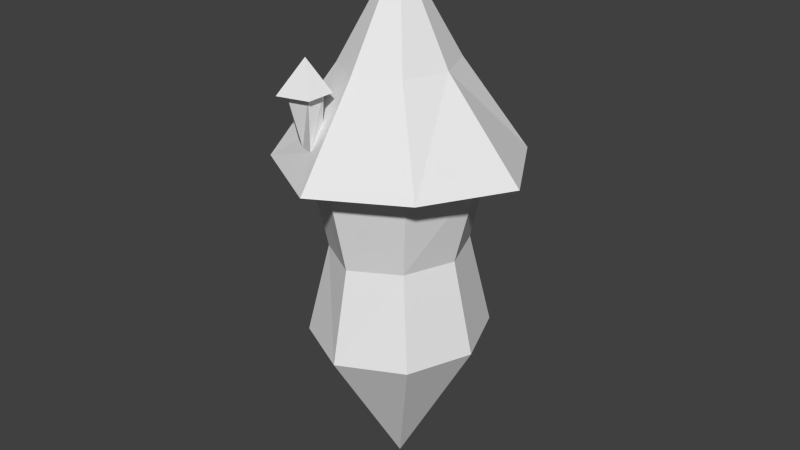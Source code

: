 # Source: tower1.blend  (saved by Blender 2.66.1; exported with 4.5.12 LTS)
import bpy
from mathutils import Matrix  # noqa: F401  (used for matrix-valued properties, if any)

bpy.ops.wm.read_factory_settings(use_empty=True)
scene = bpy.context.scene
scene.name = 'Scene'

# ---- collections
col_collection_1 = bpy.data.collections.new('Collection 1'); scene.collection.children.link(col_collection_1)

# ---- materials (node trees are filled in below, after node groups)
mat_material = bpy.data.materials.new('Material')
mat_material.alpha_threshold = 0.0
mat_material.use_transparent_shadow = False
mat_material.roughness = 0.5
mat_material.line_color = (0.0, 0.0, 0.0, 1.0)

# ---- material node trees

# ---- world
world_world = bpy.data.worlds.new('World'); scene.world = world_world
world_world.color = (0.05088, 0.05088, 0.05088)
world_world.use_sun_shadow = False
world_world.sun_shadow_jitter_overblur = 0.0
world_world.cycles.sampling_method = 'MANUAL'
world_world.cycles.sample_map_resolution = 256

# ---- meshes
me_cube = bpy.data.meshes.new('Cube')
me_cube.from_pydata([(-0.4482, -0.5562, 3.22), (-1.007, -1.094, 2.045), (-0.7039, -0.8387, 2.026), (-0.5461, -0.6651, 0.8144), (-0.7418, -0.8608, -0.4166), (0.0, -1.299, 2.026), (0.0, -1.015, 0.8144), (0.0, -1.28, -0.4166), (0.0, -1.733, 2.045), (0.0, -0.8654, 3.22), (0.4482, -0.5562, 3.22), (1.007, -1.094, 2.045), (0.7039, -0.8387, 2.026), (0.5461, -0.6651, 0.8144), (0.7418, -0.8608, -0.4166), (-1.061, 3.155e-07, 2.026), (-0.7765, 1.298e-07, 0.8144), (-1.042, -3.562e-08, -0.4166), (-1.572, 0.0, 2.045), (-0.6439, 0.0, 3.22), (-0.4482, 0.5562, 3.22), (-1.007, 1.094, 2.045), (-0.7039, 0.8387, 2.026), (-0.5461, 0.6651, 0.8144), (-0.7418, 0.8608, -0.4166), (1.061, 3.155e-07, 2.026), (0.7765, 1.298e-07, 0.8144), (1.042, -3.562e-08, -0.4166), (1.572, 0.0, 2.045), (0.6439, 0.0, 3.22), (0.0, 0.0, 4.564), (0.0, -3.155e-07, -2.5), (0.0, 1.299, 2.026), (0.0, 1.015, 0.8144), (0.0, 1.28, -0.4166), (0.0, 1.733, 2.045), (0.0, 0.8654, 3.22), (0.4482, 0.5562, 3.22), (1.007, 1.094, 2.045), (0.7039, 0.8387, 2.026), (0.5461, 0.6651, 0.8144), (0.7418, 0.8608, -0.4166), (-0.1797, -1.342, 2.41), (-0.5233, -1.135, 2.396), (-0.4815, -0.9449, 2.68), (-0.1804, -1.124, 2.702), (-0.3495, -1.269, 2.4), (-0.1797, -1.342, 3.098), (-0.5233, -1.135, 3.084), (-0.3711, -0.9713, 3.095), (-0.1449, -1.124, 3.116), (-0.4427, -1.397, 3.088), (-0.1059, -1.414, 3.064), (-0.6156, -1.106, 3.043), (-0.3898, -0.8637, 3.059), (-0.05424, -1.09, 3.091), (-0.496, -1.496, 3.05), (-0.3323, -1.194, 3.468)], [], [(0, 9, 30), (0, 30, 19), (1, 0, 19, 18), (5, 8, 1, 2), (2, 1, 18, 15), (2, 3, 6, 5), (15, 16, 3, 2), (3, 4, 7, 6), (16, 17, 4, 3), (31, 7, 4), (17, 31, 4), (10, 30, 9), (10, 29, 30), (11, 28, 29, 10), (8, 11, 10, 9), (5, 12, 11, 8), (12, 25, 28, 11), (12, 5, 6, 13), (25, 12, 13, 26), (13, 6, 7, 14), (26, 13, 14, 27), (31, 14, 7), (27, 14, 31), (20, 30, 36), (20, 19, 30), (21, 18, 19, 20), (35, 21, 20, 36), (32, 22, 21, 35), (22, 15, 18, 21), (22, 32, 33, 23), (15, 22, 23, 16), (23, 33, 34, 24), (16, 23, 24, 17), (31, 24, 34), (17, 24, 31), (37, 36, 30), (37, 30, 29), (38, 37, 29, 28), (35, 36, 37, 38), (32, 35, 38, 39), (39, 38, 28, 25), (39, 40, 33, 32), (25, 26, 40, 39), (40, 41, 34, 33), (26, 27, 41, 40), (31, 34, 41), (27, 31, 41), (1, 8, 42, 46, 43, 44, 0), (8, 9, 0, 44, 45, 42), (45, 44, 49, 50), (43, 46, 51, 48), (42, 45, 50, 47), (44, 43, 48, 49), (46, 42, 47, 51), (51, 47, 52, 56), (49, 48, 53, 54), (50, 49, 54, 55), (47, 50, 55, 52), (48, 51, 56, 53), (55, 54, 57), (52, 55, 57), (53, 56, 57), (56, 52, 57), (54, 53, 57)])
_uv = me_cube.uv_layers.new(name='UVMap')
_uv.uv.foreach_set('vector', [0.3762, 0.6602, 0.5136, 0.6521, 0.3778, 0.9988, 0.3762, 0.6602, 0.3778, 0.9988, 0.2468, 0.658, 0.3645, 0.4169, 0.3762, 0.6602, 0.2468, 0.658, 0.1097, 0.4166, 0.9177, 0.3537, 0.984, 0.366, 0.9874, 0.7436, 0.9261, 0.7405, 0.9261, 0.7405, 0.9874, 0.7436, 0.9815, 0.8654, 0.9274, 0.8664, 0.8767, 6.853e-05, 0.8751, 0.3415, 0.6595, 0.3405, 0.6621, 0.001578, 1.088, 0.000835, 1.093, 0.3412, 0.8751, 0.3415, 0.8767, 6.853e-05, 0.3005, 0.3097, 0.3058, 0.01734, 0.534, 0.01671, 0.5121, 0.3066, 0.08293, 0.3061, 0.06684, 0.02439, 0.3058, 0.01734, 0.3005, 0.3097, 0.4658, 0.3393, 0.12, 0.01282, 0.4629, 0.006186, 0.7877, 0.008438, 0.4658, 0.3393, 0.4629, 0.006186, 0.3762, 0.6602, 0.3778, 0.9988, 0.5136, 0.6521, 0.3762, 0.6602, 0.2468, 0.658, 0.3778, 0.9988, 0.3645, 0.4169, 0.1097, 0.4166, 0.2468, 0.658, 0.3762, 0.6602, 0.6756, 0.4172, 0.3645, 0.4169, 0.3762, 0.6602, 0.5136, 0.6521, 0.9177, 0.3537, 0.9261, 0.7405, 0.9874, 0.7436, 0.984, 0.366, 0.9261, 0.7405, 0.9274, 0.8664, 0.9815, 0.8654, 0.9874, 0.7436, 0.8767, 6.853e-05, 0.6621, 0.001578, 0.6595, 0.3405, 0.8751, 0.3415, 1.088, 0.000835, 0.8767, 6.853e-05, 0.8751, 0.3415, 1.093, 0.3412, 0.3005, 0.3097, 0.5121, 0.3066, 0.534, 0.01671, 0.3058, 0.01734, 0.08293, 0.3061, 0.3005, 0.3097, 0.3058, 0.01734, 0.06684, 0.02439, 0.4658, 0.3393, 0.4629, 0.006186, 0.12, 0.01282, 0.7877, 0.008438, 0.4629, 0.006186, 0.4658, 0.3393, 0.3762, 0.6602, 0.3778, 0.9988, 0.5136, 0.6521, 0.3762, 0.6602, 0.2468, 0.658, 0.3778, 0.9988, 0.3645, 0.4169, 0.1097, 0.4166, 0.2468, 0.658, 0.3762, 0.6602, 0.6756, 0.4172, 0.3645, 0.4169, 0.3762, 0.6602, 0.5136, 0.6521, 0.9177, 0.3537, 0.9261, 0.7405, 0.9874, 0.7436, 0.984, 0.366, 0.9261, 0.7405, 0.9274, 0.8664, 0.9815, 0.8654, 0.9874, 0.7436, 0.8767, 6.853e-05, 0.6621, 0.001578, 0.6595, 0.3405, 0.8751, 0.3415, 1.088, 0.000835, 0.8767, 6.853e-05, 0.8751, 0.3415, 1.093, 0.3412, 0.3005, 0.3097, 0.5121, 0.3066, 0.534, 0.01671, 0.3058, 0.01734, 0.08293, 0.3061, 0.3005, 0.3097, 0.3058, 0.01734, 0.06684, 0.02439, 0.4658, 0.3393, 0.4629, 0.006186, 0.12, 0.01282, 0.7877, 0.008438, 0.4629, 0.006186, 0.4658, 0.3393, 0.3762, 0.6602, 0.5136, 0.6521, 0.3778, 0.9988, 0.3762, 0.6602, 0.3778, 0.9988, 0.2468, 0.658, 0.3645, 0.4169, 0.3762, 0.6602, 0.2468, 0.658, 0.1097, 0.4166, 0.6756, 0.4172, 0.5136, 0.6521, 0.3762, 0.6602, 0.3645, 0.4169, 0.9177, 0.3537, 0.984, 0.366, 0.9874, 0.7436, 0.9261, 0.7405, 0.9261, 0.7405, 0.9874, 0.7436, 0.9815, 0.8654, 0.9274, 0.8664, 0.8767, 6.853e-05, 0.8751, 0.3415, 0.6595, 0.3405, 0.6621, 0.001578, 1.088, 0.000835, 1.093, 0.3412, 0.8751, 0.3415, 0.8767, 6.853e-05, 0.3005, 0.3097, 0.3058, 0.01734, 0.534, 0.01671, 0.5121, 0.3066, 0.08293, 0.3061, 0.06684, 0.02439, 0.3058, 0.01734, 0.3005, 0.3097, 0.4658, 0.3393, 0.12, 0.01282, 0.4629, 0.006186, 0.7877, 0.008438, 0.4658, 0.3393, 0.4629, 0.006186, 0.3645, 0.4169, 0.6756, 0.4172, 0.549, 0.4747, 0.5073, 0.4696, 0.4449, 0.4718, 0.4226, 0.5502, 0.3762, 0.6602, 0.6756, 0.4172, 0.5136, 0.6521, 0.3762, 0.6602, 0.4226, 0.5502, 0.5282, 0.5196, 0.549, 0.4747, 0.3759, 0.244, 0.2123, 0.2511, 0.2662, 0.05801, 0.3937, 0.05072, 0.9896, 0.3138, 0.8768, 0.3134, 0.8765, 0.0157, 0.9845, 0.01937, 0.5311, 0.2796, 0.3759, 0.244, 0.3937, 0.05072, 0.4955, 0.06989, 1.071, 0.1905, 0.9896, 0.3138, 0.9845, 0.01937, 1.079, 0.006854, 0.8768, 0.3134, 0.7518, 0.3136, 0.7519, 0.01334, 0.8765, 0.0157, 0.4979, 0.4415, 0.5677, 0.4435, 0.5677, 0.4435, 0.4979, 0.4415, 0.4383, 0.5158, 0.4637, 0.4406, 0.4637, 0.4406, 0.4383, 0.5158, 0.5282, 0.5196, 0.4383, 0.5158, 0.4383, 0.5158, 0.5282, 0.5196, 0.5677, 0.4435, 0.5282, 0.5196, 0.5282, 0.5196, 0.5677, 0.4435, 0.4637, 0.4406, 0.4979, 0.4415, 0.4979, 0.4415, 0.4637, 0.4406, 0.08403, 0.4219, 0.2127, 0.4218, 0.1646, 0.6685, 0.09754, 0.4257, 0.2158, 0.4259, 0.1556, 0.6652, 0.07989, 0.4309, 0.204, 0.4267, 0.1627, 0.6637, 0.08729, 0.419, 0.2048, 0.4209, 0.1508, 0.6706, 0.08668, 0.4228, 0.2056, 0.4244, 0.1545, 0.6675])
me_cube.materials.append(mat_material)
me_cube.use_remesh_preserve_volume = False
me_cube.use_remesh_preserve_attributes = False
me_cube.use_mirror_vertex_groups = False
me_cube.update()

# ---- objects
ob_cube = bpy.data.objects.new('Cube', me_cube)

# ---- transforms, parenting, visibility, modifiers, constraints
ob_cube.location = (0.0, 0.0, 0.0)
ob_cube.scale = (1.117, 1.0, 1.0)
ob_cube.lock_rotations_4d = False
ob_cube.empty_display_type = 'ARROWS'
ob_cube.lineart.crease_threshold = 0.0

# ---- collection membership
col_collection_1.objects.link(ob_cube)

# ---- scene / render settings (as saved in the file)
scene.frame_start = 1; scene.frame_end = 250; scene.frame_set(1)
scene.render.engine = 'BLENDER_EEVEE_NEXT'
scene.render.image_settings.color_mode = 'RGB'
scene.render.image_settings.compression = 90
scene.render.resolution_percentage = 50
scene.render.dither_intensity = 0.0
scene.render.bake_margin = 2
scene.cycles.use_denoising = False
scene.cycles.samples = 10
scene.cycles.sampling_pattern = 'TABULATED_SOBOL'
scene.cycles.light_sampling_threshold = 0.0
scene.cycles.use_adaptive_sampling = False
scene.cycles.use_light_tree = False
scene.cycles.blur_glossy = 0.0
scene.cycles.volume_bounces = 1
scene.cycles.pixel_filter_type = 'GAUSSIAN'
scene.cycles.sample_clamp_indirect = 0.0
scene.view_settings.view_transform = 'Standard'
bpy.context.view_layer.update()

# ---- added for rendering (the .blend has no active camera and no usable light): camera, sun
cam_auto = bpy.data.cameras.new('AutoCamera')
cam_auto.lens = 50.0
cam_auto.sensor_width = 36.0
cam_auto.clip_end = 1000.0
ob_auto_camera = bpy.data.objects.new('AutoCamera', cam_auto)
scene.collection.objects.link(ob_auto_camera)
ob_auto_camera.location = (7.97222, -9.56667, 7.40993)
ob_auto_camera.rotation_euler = (1.09748, -7.21219e-08, 0.694738)
scene.camera = ob_auto_camera
light_auto_sun = bpy.data.lights.new('AutoSun', 'SUN')
light_auto_sun.energy = 3.0
light_auto_sun.angle = 0.0523599
ob_auto_sun = bpy.data.objects.new('AutoSun', light_auto_sun)
scene.collection.objects.link(ob_auto_sun)
ob_auto_sun.rotation_euler = (0.872665, 0.174533, 0.523599)
bpy.context.view_layer.update()
